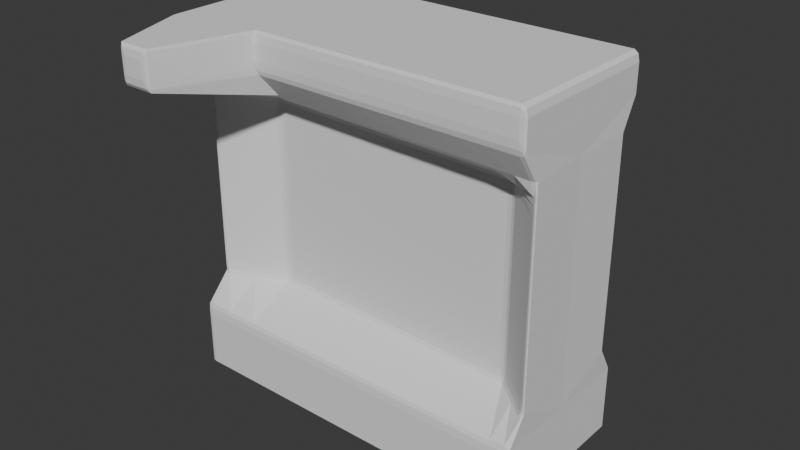 # Source: Window.blend  (saved by Blender 4.5.88; exported with 4.5.12 LTS)
import bpy
from mathutils import Matrix  # noqa: F401  (used for matrix-valued properties, if any)

bpy.ops.wm.read_factory_settings(use_empty=True)
scene = bpy.context.scene
scene.name = 'Scene'

# ---- collections
col_collection = bpy.data.collections.new('Collection'); scene.collection.children.link(col_collection)

# ---- world
world_world = bpy.data.worlds.new('World'); scene.world = world_world
world_world.use_nodes = True; world_world.node_tree.nodes.clear()
_N = world_world.node_tree.nodes; _L = world_world.node_tree.links
n0 = _N.new('ShaderNodeOutputWorld'); n0.name = 'World Output'; n0.location = (200, 100)
n1 = _N.new('ShaderNodeBackground'); n1.name = 'Background'; n1.location = (-200, 100)
n1.inputs[0].default_value = (0.05088, 0.05088, 0.05088, 1.0)
_L.new(n1.outputs[0], n0.inputs[0])
n0.is_active_output = True
world_world.color = (0.05088, 0.05088, 0.05088)
world_world.sun_shadow_jitter_overblur = 0.0

# ---- meshes
me_cube_001 = bpy.data.meshes.new('Cube.001')
me_cube_001.from_pydata([(-1.0, 1.0, 1.0), (1.0, 1.0, 1.0), (-1.0, 1.0, -0.09118), (1.0, 1.0, -0.09422), (-0.9941, 0.689, 0.191), (1.006, 0.7886, 0.1848), (-1.0, 1.0, 0.1048), (1.0, 1.0, 0.1023), (-1.0, 1.0, 0.8909), (1.0, 1.0, 0.8906), (-0.9941, 0.689, 0.8121), (1.006, 0.7886, 0.8076), (-1.0, 0.0, 1.0), (1.0, 0.0, 1.0), (1.0, 0.0, -0.09419), (-1.0, 0.0, -0.09445), (-1.0, -0.09954, 0.1909), (1.0, 0.0, 0.1871), (1.0, 0.0, 0.1023), (-1.0, 0.0, 0.1021), (-1.0, 0.0, 0.8906), (1.0, 0.0, 0.8906), (0.9993, 0.0, 0.81), (-1.001, -0.09954, 0.8139), (-0.05003, 1.0, 1.0), (-0.05003, 1.0, -0.09263), (-0.04412, 0.3587, 0.1881), (-0.05003, 1.0, 0.1036), (-0.05003, 1.0, 0.8907), (-0.04412, 0.7363, 0.81), (-0.05003, 0.0, 1.0), (-0.6586, 2.125, 1.0), (-0.6586, 1.0, -0.0917), (-0.6527, 0.3284, 0.19), (-0.6586, 1.0, 0.1044), (-0.6586, 2.125, 0.8908), (-0.6527, 0.706, 0.8113), (-0.6586, 0.0, 1.0), (0.5, 1.0, 1.0), (0.5, 1.0, -0.09346), (0.5059, 0.3861, 0.1863), (0.5, 1.0, 0.1029), (0.5, 1.0, 0.8907), (0.5059, 0.7637, 0.8087), (0.5, 0.0, 1.0), (0.2203, 1.0, 1.0), (0.2203, 1.0, -0.09308), (0.2262, 0.3737, 0.1871), (0.2203, 1.0, 0.1032), (0.2203, 1.0, 0.8907), (0.2262, 0.7512, 0.8093), (0.2203, 0.0, 1.0), (0.7798, 1.0, 1.0), (0.7798, 1.0, -0.09385), (0.7857, 0.3989, 0.1855), (0.7798, 1.0, 0.1026), (0.7798, 1.0, 0.8906), (0.7857, 0.7764, 0.8082), (0.7798, 0.0, 1.0), (-0.3448, 1.0, 1.0), (-0.3448, 1.0, -0.09218), (-0.3389, 0.3441, 0.189), (-0.3448, 1.0, 0.104), (-0.3448, 1.0, 0.8908), (-0.3389, 0.7216, 0.8106), (-0.3448, 0.0, 1.0), (-0.9941, 0.689, 0.4667), (1.006, 0.7886, 0.4614), (-1.0, -0.09954, 0.4676), (0.9997, 0.0, 0.4637), (-0.6527, 0.3284, 0.4658), (0.7857, 0.3989, 0.462), (-1.001, -0.09954, 0.6679), (0.9995, 0.0, 0.664), (-0.6527, 0.3284, 0.6657), (0.7857, 0.3989, 0.6622), (-0.9941, 0.689, 0.6665), (1.006, 0.7886, 0.6616), (-0.9941, 0.689, 0.37), (1.006, 0.7886, 0.3642), (-1.0, -0.09954, 0.3704), (0.9998, 0.0, 0.3665), (-0.6527, 0.3284, 0.369), (0.7857, 0.3989, 0.3649), (-1.001, -0.09954, 0.7555), (0.9994, 0.0, 0.7516), (-0.04412, 0.3587, 0.7517), (-0.6527, 0.3284, 0.7531), (0.5059, 0.3861, 0.7504), (0.2262, 0.3737, 0.751), (0.7857, 0.3989, 0.7498), (-0.3389, 0.3441, 0.7524), (-0.9941, 0.689, 0.7539), (1.006, 0.7886, 0.7492), (-0.9941, 0.689, 0.2751), (1.006, 0.7886, 0.2691), (-1.0, -0.09954, 0.2752), (0.9999, 0.0, 0.2714), (-0.6527, 0.3284, 0.2741), (0.7857, 0.3989, 0.2698), (-0.9941, 0.689, 0.565), (1.006, 0.7886, 0.5599), (-1.0, -0.09954, 0.5661), (0.9996, 0.0, 0.5622), (-0.6527, 0.3284, 0.5642), (0.7857, 0.3989, 0.5605), (-0.8293, 2.125, 1.0), (-0.8293, 1.0, -0.09144), (-0.8234, 0.5087, 0.1905), (-0.8293, 1.0, 0.1046), (-0.8293, 2.125, 0.8909), (-0.8234, 0.6975, 0.8117), (-0.8293, 0.0, 1.0), (-0.8234, 0.5087, 0.4663), (-0.8234, 0.5087, 0.6661), (-0.8234, 0.5087, 0.3695), (-0.8234, 0.5087, 0.7535), (-0.8234, 0.5087, 0.2746), (-0.8234, 0.5087, 0.5646), (-0.4956, 1.0, 1.0), (-0.4956, 1.0, 0.8908), (-0.4896, 0.7141, 0.811), (-0.4956, 0.0, 1.0), (-0.4896, 0.3366, 0.7527), (-0.5017, 1.0, -0.09194), (-0.4958, 0.3363, 0.1895), (-0.5017, 1.0, 0.1042), (-0.1986, 1.0, -0.0924), (-0.1927, 0.3513, 0.1885), (-0.1986, 1.0, 0.1038), (0.09053, 1.0, -0.09286), (0.09644, 0.3665, 0.1876), (0.09053, 1.0, 0.1034), (0.3601, 1.0, -0.09327), (0.366, 0.3799, 0.1867), (0.3601, 1.0, 0.1031), (0.6517, 1.0, -0.09367), (0.6576, 0.393, 0.1859), (0.6517, 1.0, 0.1028), (0.6514, 1.0, 1.0), (0.6514, 1.0, 0.8906), (0.6573, 0.7706, 0.8084), (0.6514, 0.0, 1.0), (0.6573, 0.393, 0.7501), (0.3601, 1.0, 1.0), (0.3601, 1.0, 0.8907), (0.366, 0.7575, 0.809), (0.3601, 0.0, 1.0), (0.366, 0.3799, 0.7507), (0.09115, 1.0, 1.0), (0.09115, 1.0, 0.8907), (0.09706, 0.7441, 0.8096), (0.09115, 0.0, 1.0), (0.09706, 0.3665, 0.7513), (-0.1914, 1.0, 1.0), (-0.1914, 1.0, 0.8908), (-0.1855, 0.7293, 0.8103), (-0.1914, 0.0, 1.0), (-0.1855, 0.3517, 0.752), (0.8899, 1.0, 1.0), (0.8899, 1.0, -0.09403), (0.8958, 0.5937, 0.1852), (0.8899, 1.0, 0.1025), (0.8899, 1.0, 0.8906), (0.8958, 0.7825, 0.8079), (0.8899, 0.0, 1.0), (0.8958, 0.5937, 0.4617), (0.8958, 0.5937, 0.6619), (0.8958, 0.5937, 0.3645), (0.8958, 0.5937, 0.7495), (0.8958, 0.5937, 0.2694), (0.8958, 0.5937, 0.5602)], [], [(21, 9, 1, 13), (110, 8, 0, 106), (109, 6, 4, 108), (18, 7, 5, 17), (14, 3, 7, 18), (107, 2, 6, 109), (111, 10, 8, 110), (22, 11, 9, 21), (85, 93, 11, 22), (116, 92, 10, 111), (92, 84, 23, 10), (10, 23, 20, 8), (2, 15, 19, 6), (6, 19, 16, 4), (8, 20, 12, 0), (106, 0, 12, 112), (149, 24, 30, 152), (153, 86, 29, 151), (151, 29, 28, 150), (130, 25, 27, 132), (132, 27, 26, 131), (150, 28, 24, 149), (119, 31, 37, 122), (123, 87, 36, 121), (121, 36, 35, 120), (124, 32, 34, 126), (126, 34, 33, 125), (120, 35, 31, 119), (140, 42, 38, 139), (138, 41, 40, 137), (136, 39, 41, 138), (141, 43, 42, 140), (143, 88, 43, 141), (139, 38, 44, 142), (145, 49, 45, 144), (135, 48, 47, 134), (133, 46, 48, 135), (146, 50, 49, 145), (148, 89, 50, 146), (144, 45, 51, 147), (159, 52, 58, 165), (169, 90, 57, 164), (164, 57, 56, 163), (160, 53, 55, 162), (162, 55, 54, 161), (163, 56, 52, 159), (155, 63, 59, 154), (129, 62, 61, 128), (127, 60, 62, 129), (156, 64, 63, 155), (158, 91, 64, 156), (154, 59, 65, 157), (168, 83, 71, 166), (78, 80, 68, 66), (115, 78, 66, 113), (81, 79, 67, 69), (171, 105, 75, 167), (100, 102, 72, 76), (118, 100, 76, 114), (103, 101, 77, 73), (97, 95, 79, 81), (117, 94, 78, 115), (94, 96, 80, 78), (170, 99, 83, 168), (167, 75, 90, 169), (76, 72, 84, 92), (114, 76, 92, 116), (73, 77, 93, 85), (161, 54, 99, 170), (4, 16, 96, 94), (108, 4, 94, 117), (17, 5, 95, 97), (69, 67, 101, 103), (113, 66, 100, 118), (66, 68, 102, 100), (166, 71, 105, 171), (82, 70, 104, 74, 87, 123, 91, 158, 86, 153, 89, 148, 88, 143, 90, 75, 105, 71, 83, 99, 54, 137, 40, 134, 47, 131, 26, 128, 61, 125, 33, 98), (70, 113, 118, 104), (33, 108, 117, 98), (74, 114, 116, 87), (98, 117, 115, 82), (104, 118, 114, 74), (82, 115, 113, 70), (31, 106, 112, 37), (87, 116, 111, 36), (36, 111, 110, 35), (32, 107, 109, 34), (34, 109, 108, 33), (35, 110, 106, 31), (63, 120, 119, 59), (64, 121, 120, 63), (91, 123, 121, 64), (59, 119, 122, 65), (62, 126, 125, 61), (60, 124, 126, 62), (25, 127, 129, 27), (27, 129, 128, 26), (48, 132, 131, 47), (46, 130, 132, 48), (39, 133, 135, 41), (41, 135, 134, 40), (53, 136, 138, 55), (55, 138, 137, 54), (52, 139, 142, 58), (90, 143, 141, 57), (57, 141, 140, 56), (56, 140, 139, 52), (38, 144, 147, 44), (88, 148, 146, 43), (43, 146, 145, 42), (42, 145, 144, 38), (49, 150, 149, 45), (50, 151, 150, 49), (89, 153, 151, 50), (45, 149, 152, 51), (24, 154, 157, 30), (86, 158, 156, 29), (29, 156, 155, 28), (28, 155, 154, 24), (67, 166, 171, 101), (5, 161, 170, 95), (77, 167, 169, 93), (95, 170, 168, 79), (101, 171, 167, 77), (79, 168, 166, 67), (9, 163, 159, 1), (7, 162, 161, 5), (3, 160, 162, 7), (11, 164, 163, 9), (93, 169, 164, 11), (1, 159, 165, 13)])
_uv = me_cube_001.uv_layers.new(name='UVMap')
_uv.uv.foreach_set('vector', [0.6113, 0.625, 0.6113, 0.5, 0.625, 0.5, 0.625, 0.625, 0.6114, 0.2713, 0.6114, 0.25, 0.625, 0.25, 0.625, 0.2713, 0.5131, 0.2713, 0.5131, 0.25, 0.5237, 0.25, 0.5236, 0.2713, 0.5128, 0.625, 0.5128, 0.5, 0.5234, 0.5, 0.5234, 0.625, 0.4882, 0.625, 0.4882, 0.5, 0.5128, 0.5, 0.5128, 0.625, 0.4886, 0.2713, 0.4886, 0.25, 0.5131, 0.25, 0.5131, 0.2713, 0.6046, 0.2713, 0.6046, 0.25, 0.6114, 0.25, 0.6114, 0.2713, 0.6045, 0.625, 0.6045, 0.5, 0.6113, 0.5, 0.6113, 0.625, 0.5939, 0.625, 0.5939, 0.5, 0.6045, 0.5, 0.6045, 0.625, 0.594, 0.2713, 0.594, 0.25, 0.6046, 0.25, 0.6046, 0.2713, 0.594, 0.25, 0.5939, 0.125, 0.6045, 0.125, 0.6046, 0.25, 0.6046, 0.25, 0.6045, 0.125, 0.6113, 0.125, 0.6114, 0.25, 0.4886, 0.25, 0.4882, 0.125, 0.5128, 0.125, 0.5131, 0.25, 0.5131, 0.25, 0.5128, 0.125, 0.5234, 0.125, 0.5237, 0.25, 0.6114, 0.25, 0.6113, 0.125, 0.625, 0.125, 0.625, 0.25, 0.8537, 0.5, 0.875, 0.5, 0.875, 0.625, 0.8537, 0.625, 0.7367, 0.5, 0.7563, 0.5, 0.7563, 0.625, 0.7367, 0.625, 0.594, 0.3883, 0.594, 0.3687, 0.6046, 0.3687, 0.6046, 0.3883, 0.6046, 0.3883, 0.6046, 0.3687, 0.6113, 0.3687, 0.6113, 0.3883, 0.4884, 0.3882, 0.4884, 0.3687, 0.513, 0.3687, 0.5129, 0.3882, 0.5129, 0.3882, 0.513, 0.3687, 0.5235, 0.3687, 0.5235, 0.3882, 0.6113, 0.3883, 0.6113, 0.3687, 0.625, 0.3687, 0.625, 0.3883, 0.8119, 0.5, 0.8323, 0.5, 0.8323, 0.625, 0.8119, 0.625, 0.594, 0.3131, 0.594, 0.2927, 0.6046, 0.2927, 0.6046, 0.3131, 0.6046, 0.3131, 0.6046, 0.2927, 0.6114, 0.2927, 0.6114, 0.3131, 0.4885, 0.3123, 0.4885, 0.2927, 0.513, 0.2927, 0.513, 0.3123, 0.513, 0.3123, 0.513, 0.2927, 0.5236, 0.2927, 0.5236, 0.3123, 0.6114, 0.3131, 0.6114, 0.2927, 0.625, 0.2927, 0.625, 0.3131, 0.6113, 0.4548, 0.6113, 0.4375, 0.625, 0.4375, 0.625, 0.4548, 0.5128, 0.4549, 0.5129, 0.4375, 0.5235, 0.4375, 0.5234, 0.4549, 0.4883, 0.4549, 0.4883, 0.4375, 0.5129, 0.4375, 0.5128, 0.4549, 0.6046, 0.4548, 0.6046, 0.4375, 0.6113, 0.4375, 0.6113, 0.4548, 0.594, 0.4548, 0.594, 0.4375, 0.6046, 0.4375, 0.6046, 0.4548, 0.6702, 0.5, 0.6875, 0.5, 0.6875, 0.625, 0.6702, 0.625, 0.6113, 0.4219, 0.6113, 0.4063, 0.625, 0.4062, 0.625, 0.4219, 0.5129, 0.4219, 0.5129, 0.4062, 0.5235, 0.4062, 0.5235, 0.4219, 0.4883, 0.4219, 0.4884, 0.4062, 0.5129, 0.4062, 0.5129, 0.4219, 0.6046, 0.4219, 0.6046, 0.4063, 0.6113, 0.4063, 0.6113, 0.4219, 0.594, 0.4219, 0.594, 0.4063, 0.6046, 0.4063, 0.6046, 0.4219, 0.7031, 0.5, 0.7188, 0.5, 0.7188, 0.625, 0.7031, 0.625, 0.6402, 0.5, 0.6555, 0.5, 0.6555, 0.625, 0.6402, 0.625, 0.5939, 0.4848, 0.5939, 0.4695, 0.6045, 0.4695, 0.6045, 0.4848, 0.6045, 0.4848, 0.6045, 0.4695, 0.6113, 0.4695, 0.6113, 0.4848, 0.4882, 0.4848, 0.4883, 0.4695, 0.5128, 0.4695, 0.5128, 0.4848, 0.5128, 0.4848, 0.5128, 0.4695, 0.5234, 0.4695, 0.5234, 0.4848, 0.6113, 0.4848, 0.6113, 0.4695, 0.625, 0.4695, 0.625, 0.4848, 0.6113, 0.3511, 0.6113, 0.3319, 0.625, 0.3319, 0.625, 0.3511, 0.513, 0.3502, 0.513, 0.3319, 0.5236, 0.3319, 0.5236, 0.3502, 0.4884, 0.3502, 0.4885, 0.3319, 0.513, 0.3319, 0.513, 0.3502, 0.6046, 0.3511, 0.6046, 0.3319, 0.6113, 0.3319, 0.6113, 0.3511, 0.594, 0.3511, 0.594, 0.3319, 0.6046, 0.3319, 0.6046, 0.3511, 0.7739, 0.5, 0.7931, 0.5, 0.7931, 0.625, 0.7739, 0.625, 0.5437, 0.4848, 0.5437, 0.4695, 0.564, 0.4695, 0.564, 0.4848, 0.5439, 0.25, 0.5437, 0.125, 0.564, 0.125, 0.5641, 0.25, 0.5439, 0.2713, 0.5439, 0.25, 0.5641, 0.25, 0.5641, 0.2713, 0.5437, 0.625, 0.5437, 0.5, 0.564, 0.5, 0.564, 0.625, 0.5741, 0.4848, 0.5741, 0.4695, 0.5843, 0.4695, 0.5843, 0.4848, 0.5743, 0.25, 0.5741, 0.125, 0.5842, 0.125, 0.5844, 0.25, 0.5742, 0.2713, 0.5743, 0.25, 0.5844, 0.25, 0.5844, 0.2713, 0.5741, 0.625, 0.5741, 0.5, 0.5843, 0.5, 0.5843, 0.625, 0.5335, 0.625, 0.5335, 0.5, 0.5437, 0.5, 0.5437, 0.625, 0.5337, 0.2713, 0.5338, 0.25, 0.5439, 0.25, 0.5439, 0.2713, 0.5338, 0.25, 0.5335, 0.125, 0.5437, 0.125, 0.5439, 0.25, 0.5335, 0.4848, 0.5335, 0.4695, 0.5437, 0.4695, 0.5437, 0.4848, 0.5843, 0.4848, 0.5843, 0.4695, 0.5939, 0.4695, 0.5939, 0.4848, 0.5844, 0.25, 0.5842, 0.125, 0.5939, 0.125, 0.594, 0.25, 0.5844, 0.2713, 0.5844, 0.25, 0.594, 0.25, 0.594, 0.2713, 0.5843, 0.625, 0.5843, 0.5, 0.5939, 0.5, 0.5939, 0.625, 0.5234, 0.4848, 0.5234, 0.4695, 0.5335, 0.4695, 0.5335, 0.4848, 0.5237, 0.25, 0.5234, 0.125, 0.5335, 0.125, 0.5338, 0.25, 0.5236, 0.2713, 0.5237, 0.25, 0.5338, 0.25, 0.5337, 0.2713, 0.5234, 0.625, 0.5234, 0.5, 0.5335, 0.5, 0.5335, 0.625, 0.564, 0.625, 0.564, 0.5, 0.5741, 0.5, 0.5741, 0.625, 0.5641, 0.2713, 0.5641, 0.25, 0.5743, 0.25, 0.5742, 0.2713, 0.5641, 0.25, 0.564, 0.125, 0.5741, 0.125, 0.5743, 0.25, 0.564, 0.4848, 0.564, 0.4695, 0.5741, 0.4695, 0.5741, 0.4848, 0.5439, 0.2927, 0.5641, 0.2927, 0.5742, 0.2927, 0.5843, 0.2927, 0.594, 0.2927, 0.594, 0.3131, 0.594, 0.3319, 0.594, 0.3511, 0.594, 0.3687, 0.594, 0.3883, 0.594, 0.4063, 0.594, 0.4219, 0.594, 0.4375, 0.594, 0.4548, 0.5939, 0.4695, 0.5843, 0.4695, 0.5741, 0.4695, 0.564, 0.4695, 0.5437, 0.4695, 0.5335, 0.4695, 0.5234, 0.4695, 0.5234, 0.4549, 0.5235, 0.4375, 0.5235, 0.4219, 0.5235, 0.4062, 0.5235, 0.3882, 0.5235, 0.3687, 0.5236, 0.3502, 0.5236, 0.3319, 0.5236, 0.3123, 0.5236, 0.2927, 0.5337, 0.2927, 0.5641, 0.2927, 0.5641, 0.2713, 0.5742, 0.2713, 0.5742, 0.2927, 0.5236, 0.2927, 0.5236, 0.2713, 0.5337, 0.2713, 0.5337, 0.2927, 0.5843, 0.2927, 0.5844, 0.2713, 0.594, 0.2713, 0.594, 0.2927, 0.5337, 0.2927, 0.5337, 0.2713, 0.5439, 0.2713, 0.5439, 0.2927, 0.5742, 0.2927, 0.5742, 0.2713, 0.5844, 0.2713, 0.5843, 0.2927, 0.5439, 0.2927, 0.5439, 0.2713, 0.5641, 0.2713, 0.5641, 0.2927, 0.8323, 0.5, 0.8537, 0.5, 0.8537, 0.625, 0.8323, 0.625, 0.594, 0.2927, 0.594, 0.2713, 0.6046, 0.2713, 0.6046, 0.2927, 0.6046, 0.2927, 0.6046, 0.2713, 0.6114, 0.2713, 0.6114, 0.2927, 0.4885, 0.2927, 0.4886, 0.2713, 0.5131, 0.2713, 0.513, 0.2927, 0.513, 0.2927, 0.5131, 0.2713, 0.5236, 0.2713, 0.5236, 0.2927, 0.6114, 0.2927, 0.6114, 0.2713, 0.625, 0.2713, 0.625, 0.2927, 0.6113, 0.3319, 0.6114, 0.3131, 0.625, 0.3131, 0.625, 0.3319, 0.6046, 0.3319, 0.6046, 0.3131, 0.6114, 0.3131, 0.6113, 0.3319, 0.594, 0.3319, 0.594, 0.3131, 0.6046, 0.3131, 0.6046, 0.3319, 0.7931, 0.5, 0.8119, 0.5, 0.8119, 0.625, 0.7931, 0.625, 0.513, 0.3319, 0.513, 0.3123, 0.5236, 0.3123, 0.5236, 0.3319, 0.4885, 0.3319, 0.4885, 0.3123, 0.513, 0.3123, 0.513, 0.3319, 0.4884, 0.3687, 0.4884, 0.3502, 0.513, 0.3502, 0.513, 0.3687, 0.513, 0.3687, 0.513, 0.3502, 0.5236, 0.3502, 0.5235, 0.3687, 0.5129, 0.4062, 0.5129, 0.3882, 0.5235, 0.3882, 0.5235, 0.4062, 0.4884, 0.4062, 0.4884, 0.3882, 0.5129, 0.3882, 0.5129, 0.4062, 0.4883, 0.4375, 0.4883, 0.4219, 0.5129, 0.4219, 0.5129, 0.4375, 0.5129, 0.4375, 0.5129, 0.4219, 0.5235, 0.4219, 0.5235, 0.4375, 0.4883, 0.4695, 0.4883, 0.4549, 0.5128, 0.4549, 0.5128, 0.4695, 0.5128, 0.4695, 0.5128, 0.4549, 0.5234, 0.4549, 0.5234, 0.4695, 0.6555, 0.5, 0.6702, 0.5, 0.6702, 0.625, 0.6555, 0.625, 0.5939, 0.4695, 0.594, 0.4548, 0.6046, 0.4548, 0.6045, 0.4695, 0.6045, 0.4695, 0.6046, 0.4548, 0.6113, 0.4548, 0.6113, 0.4695, 0.6113, 0.4695, 0.6113, 0.4548, 0.625, 0.4548, 0.625, 0.4695, 0.6875, 0.5, 0.7031, 0.5, 0.7031, 0.625, 0.6875, 0.625, 0.594, 0.4375, 0.594, 0.4219, 0.6046, 0.4219, 0.6046, 0.4375, 0.6046, 0.4375, 0.6046, 0.4219, 0.6113, 0.4219, 0.6113, 0.4375, 0.6113, 0.4375, 0.6113, 0.4219, 0.625, 0.4219, 0.625, 0.4375, 0.6113, 0.4063, 0.6113, 0.3883, 0.625, 0.3883, 0.625, 0.4062, 0.6046, 0.4063, 0.6046, 0.3883, 0.6113, 0.3883, 0.6113, 0.4063, 0.594, 0.4063, 0.594, 0.3883, 0.6046, 0.3883, 0.6046, 0.4063, 0.7188, 0.5, 0.7367, 0.5, 0.7367, 0.625, 0.7188, 0.625, 0.7563, 0.5, 0.7739, 0.5, 0.7739, 0.625, 0.7563, 0.625, 0.594, 0.3687, 0.594, 0.3511, 0.6046, 0.3511, 0.6046, 0.3687, 0.6046, 0.3687, 0.6046, 0.3511, 0.6113, 0.3511, 0.6113, 0.3687, 0.6113, 0.3687, 0.6113, 0.3511, 0.625, 0.3511, 0.625, 0.3687, 0.564, 0.5, 0.564, 0.4848, 0.5741, 0.4848, 0.5741, 0.5, 0.5234, 0.5, 0.5234, 0.4848, 0.5335, 0.4848, 0.5335, 0.5, 0.5843, 0.5, 0.5843, 0.4848, 0.5939, 0.4848, 0.5939, 0.5, 0.5335, 0.5, 0.5335, 0.4848, 0.5437, 0.4848, 0.5437, 0.5, 0.5741, 0.5, 0.5741, 0.4848, 0.5843, 0.4848, 0.5843, 0.5, 0.5437, 0.5, 0.5437, 0.4848, 0.564, 0.4848, 0.564, 0.5, 0.6113, 0.5, 0.6113, 0.4848, 0.625, 0.4848, 0.625, 0.5, 0.5128, 0.5, 0.5128, 0.4848, 0.5234, 0.4848, 0.5234, 0.5, 0.4882, 0.5, 0.4882, 0.4848, 0.5128, 0.4848, 0.5128, 0.5, 0.6045, 0.5, 0.6045, 0.4848, 0.6113, 0.4848, 0.6113, 0.5, 0.5939, 0.5, 0.5939, 0.4848, 0.6045, 0.4848, 0.6045, 0.5, 0.625, 0.5, 0.6402, 0.5, 0.6402, 0.625, 0.625, 0.625])
me_cube_001.update()

# ---- objects
ob_window = bpy.data.objects.new('Window ', None)
ob_window__001 = bpy.data.objects.new('Window .001', None)
ob_cube = bpy.data.objects.new('Cube', me_cube_001)

# ---- transforms, parenting, visibility, modifiers, constraints
ob_window.location = (-4.774, 3.143, 1.0)
ob_window.rotation_euler = (1.571, 0.0, 0.0)
ob_window.empty_display_type = 'IMAGE'
ob_window.empty_display_size = 5.0
ob_window.empty_image_offset = (0.6082, -0.3207)
ob_window__001.location = (-4.213, -6.881, 0.9694)
ob_window__001.rotation_euler = (1.571, 0.0, 1.571)
ob_window__001.empty_display_type = 'IMAGE'
ob_window__001.empty_display_size = 5.0
ob_window__001.empty_image_offset = (0.6082, -0.3207)
ob_cube.location = (0.0, 0.0, 0.2298)
ob_cube.scale = (1.28, -0.57, 2.36)
_m = ob_cube.modifiers.new('Mirror', 'MIRROR')
_m.use_axis = (False, True, False)
_m = ob_cube.modifiers.new('Bevel', 'BEVEL')
_m.segments = 2

# ---- collection membership
col_collection.objects.link(ob_window)
col_collection.objects.link(ob_window__001)
col_collection.objects.link(ob_cube)

# ---- scene / render settings (as saved in the file)
scene.frame_start = 1; scene.frame_end = 250; scene.frame_set(1)
scene.render.engine = 'BLENDER_EEVEE_NEXT'
bpy.context.view_layer.update()

# ---- added for rendering (the .blend has no active camera and no usable light): camera, sun
cam_auto = bpy.data.cameras.new('AutoCamera')
cam_auto.lens = 50.0
cam_auto.sensor_width = 36.0
cam_auto.clip_end = 1000.0
ob_auto_camera = bpy.data.objects.new('AutoCamera', cam_auto)
scene.collection.objects.link(ob_auto_camera)
ob_auto_camera.location = (4.05065, -4.85694, 4.53636)
ob_auto_camera.rotation_euler = (1.09748, -7.21219e-08, 0.694738)
scene.camera = ob_auto_camera
light_auto_sun = bpy.data.lights.new('AutoSun', 'SUN')
light_auto_sun.energy = 3.0
light_auto_sun.angle = 0.0523599
ob_auto_sun = bpy.data.objects.new('AutoSun', light_auto_sun)
scene.collection.objects.link(ob_auto_sun)
ob_auto_sun.rotation_euler = (0.872665, 0.174533, 0.523599)
bpy.context.view_layer.update()
